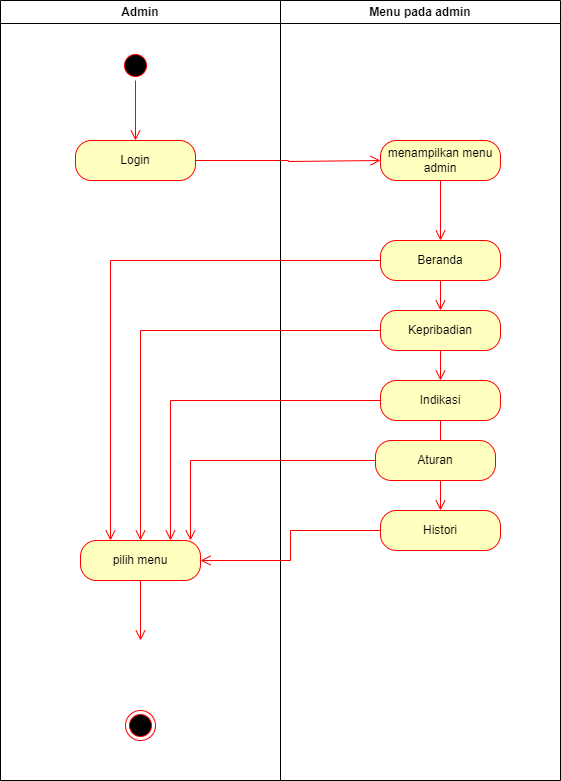

The diagram above was exported from draw.io. Its source (the exported page's mxGraphModel, read from the mxfile embedded in the PNG):
<mxGraphModel dx="592" dy="484" grid="1" gridSize="10" guides="1" tooltips="1" connect="1" arrows="1" fold="1" page="1" pageScale="1" pageWidth="1169" pageHeight="826" background="none" math="0" shadow="0">
  <root>
    <mxCell id="0" />
    <mxCell id="1" parent="0" />
    <mxCell id="2" value="Admin" style="swimlane;whiteSpace=wrap" parent="1" vertex="1">
      <mxGeometry x="150" y="20" width="280" height="780" as="geometry" />
    </mxCell>
    <mxCell id="coWxCeMdqgrI4QlaSuaD-64" value="" style="ellipse;html=1;shape=startState;fillColor=#000000;strokeColor=#ff0000;" parent="2" vertex="1">
      <mxGeometry x="120" y="50" width="30" height="30" as="geometry" />
    </mxCell>
    <mxCell id="coWxCeMdqgrI4QlaSuaD-65" value="" style="edgeStyle=orthogonalEdgeStyle;html=1;verticalAlign=bottom;endArrow=open;endSize=8;strokeColor=#ff0000;rounded=0;" parent="2" source="coWxCeMdqgrI4QlaSuaD-64" edge="1">
      <mxGeometry relative="1" as="geometry">
        <mxPoint x="135" y="140" as="targetPoint" />
      </mxGeometry>
    </mxCell>
    <mxCell id="coWxCeMdqgrI4QlaSuaD-66" value="Login" style="rounded=1;whiteSpace=wrap;html=1;arcSize=40;fontColor=#000000;fillColor=#ffffc0;strokeColor=#ff0000;" parent="2" vertex="1">
      <mxGeometry x="75" y="140" width="120" height="40" as="geometry" />
    </mxCell>
    <mxCell id="coWxCeMdqgrI4QlaSuaD-67" value="" style="edgeStyle=orthogonalEdgeStyle;html=1;verticalAlign=bottom;endArrow=open;endSize=8;strokeColor=#ff0000;rounded=0;" parent="2" source="coWxCeMdqgrI4QlaSuaD-66" edge="1">
      <mxGeometry relative="1" as="geometry">
        <mxPoint x="380" y="160" as="targetPoint" />
        <Array as="points">
          <mxPoint x="288" y="160" />
          <mxPoint x="288" y="161" />
        </Array>
      </mxGeometry>
    </mxCell>
    <mxCell id="coWxCeMdqgrI4QlaSuaD-113" value="pilih menu" style="rounded=1;whiteSpace=wrap;html=1;arcSize=40;fontColor=#000000;fillColor=#ffffc0;strokeColor=#ff0000;" parent="2" vertex="1">
      <mxGeometry x="80" y="540" width="120" height="40" as="geometry" />
    </mxCell>
    <mxCell id="coWxCeMdqgrI4QlaSuaD-114" value="" style="edgeStyle=orthogonalEdgeStyle;html=1;verticalAlign=bottom;endArrow=open;endSize=8;strokeColor=#ff0000;rounded=0;" parent="2" source="coWxCeMdqgrI4QlaSuaD-113" edge="1">
      <mxGeometry relative="1" as="geometry">
        <mxPoint x="140" y="640" as="targetPoint" />
      </mxGeometry>
    </mxCell>
    <mxCell id="coWxCeMdqgrI4QlaSuaD-109" value="" style="ellipse;html=1;shape=endState;fillColor=#000000;strokeColor=#ff0000;" parent="2" vertex="1">
      <mxGeometry x="125" y="710" width="30" height="30" as="geometry" />
    </mxCell>
    <mxCell id="3" value="Menu pada admin" style="swimlane;whiteSpace=wrap;startSize=23;" parent="1" vertex="1">
      <mxGeometry x="430" y="20" width="280" height="780" as="geometry" />
    </mxCell>
    <mxCell id="coWxCeMdqgrI4QlaSuaD-70" value="menampilkan menu admin" style="rounded=1;whiteSpace=wrap;html=1;arcSize=40;fontColor=#000000;fillColor=#ffffc0;strokeColor=#ff0000;" parent="3" vertex="1">
      <mxGeometry x="100" y="140" width="120" height="40" as="geometry" />
    </mxCell>
    <mxCell id="coWxCeMdqgrI4QlaSuaD-71" value="" style="edgeStyle=orthogonalEdgeStyle;html=1;verticalAlign=bottom;endArrow=open;endSize=8;strokeColor=#ff0000;rounded=0;" parent="3" source="coWxCeMdqgrI4QlaSuaD-70" edge="1">
      <mxGeometry relative="1" as="geometry">
        <mxPoint x="160" y="240" as="targetPoint" />
      </mxGeometry>
    </mxCell>
    <mxCell id="coWxCeMdqgrI4QlaSuaD-99" value="Beranda" style="rounded=1;whiteSpace=wrap;html=1;arcSize=40;fontColor=#000000;fillColor=#ffffc0;strokeColor=#ff0000;" parent="3" vertex="1">
      <mxGeometry x="100" y="240" width="120" height="40" as="geometry" />
    </mxCell>
    <mxCell id="coWxCeMdqgrI4QlaSuaD-102" value="Kepribadian" style="rounded=1;whiteSpace=wrap;html=1;arcSize=40;fontColor=#000000;fillColor=#ffffc0;strokeColor=#ff0000;" parent="3" vertex="1">
      <mxGeometry x="100" y="310" width="120" height="40" as="geometry" />
    </mxCell>
    <mxCell id="coWxCeMdqgrI4QlaSuaD-103" value="" style="edgeStyle=orthogonalEdgeStyle;html=1;verticalAlign=bottom;endArrow=open;endSize=8;strokeColor=#ff0000;rounded=0;entryX=0.5;entryY=0;entryDx=0;entryDy=0;" parent="3" source="coWxCeMdqgrI4QlaSuaD-102" edge="1" target="coWxCeMdqgrI4QlaSuaD-105">
      <mxGeometry relative="1" as="geometry">
        <mxPoint x="160" y="443" as="targetPoint" />
      </mxGeometry>
    </mxCell>
    <mxCell id="coWxCeMdqgrI4QlaSuaD-104" value="" style="edgeStyle=orthogonalEdgeStyle;html=1;verticalAlign=bottom;endArrow=open;endSize=8;strokeColor=#ff0000;rounded=0;exitX=0.5;exitY=1;exitDx=0;exitDy=0;entryX=0.5;entryY=0;entryDx=0;entryDy=0;" parent="3" source="coWxCeMdqgrI4QlaSuaD-99" target="coWxCeMdqgrI4QlaSuaD-102" edge="1">
      <mxGeometry relative="1" as="geometry">
        <mxPoint x="170" y="453" as="targetPoint" />
        <mxPoint x="170" y="393" as="sourcePoint" />
      </mxGeometry>
    </mxCell>
    <mxCell id="coWxCeMdqgrI4QlaSuaD-105" value="Indikasi" style="rounded=1;whiteSpace=wrap;html=1;arcSize=40;fontColor=#000000;fillColor=#ffffc0;strokeColor=#ff0000;" parent="3" vertex="1">
      <mxGeometry x="100" y="380" width="120" height="40" as="geometry" />
    </mxCell>
    <mxCell id="coWxCeMdqgrI4QlaSuaD-106" value="" style="edgeStyle=orthogonalEdgeStyle;html=1;verticalAlign=bottom;endArrow=open;endSize=8;strokeColor=#ff0000;rounded=0;exitX=0.5;exitY=1;exitDx=0;exitDy=0;" parent="3" source="coWxCeMdqgrI4QlaSuaD-105" edge="1">
      <mxGeometry relative="1" as="geometry">
        <mxPoint x="160" y="510" as="targetPoint" />
        <Array as="points">
          <mxPoint x="160" y="470" />
          <mxPoint x="160" y="470" />
        </Array>
      </mxGeometry>
    </mxCell>
    <mxCell id="coWxCeMdqgrI4QlaSuaD-107" value="Aturan" style="rounded=1;whiteSpace=wrap;html=1;arcSize=40;fontColor=#000000;fillColor=#ffffc0;strokeColor=#ff0000;" parent="3" vertex="1">
      <mxGeometry x="95" y="440" width="120" height="40" as="geometry" />
    </mxCell>
    <mxCell id="4" value="Histori" style="rounded=1;whiteSpace=wrap;html=1;arcSize=40;fontColor=#000000;fillColor=#ffffc0;strokeColor=#ff0000;" vertex="1" parent="3">
      <mxGeometry x="100" y="510" width="120" height="40" as="geometry" />
    </mxCell>
    <mxCell id="coWxCeMdqgrI4QlaSuaD-108" value="" style="edgeStyle=orthogonalEdgeStyle;html=1;verticalAlign=bottom;endArrow=open;endSize=8;strokeColor=#ff0000;rounded=0;" parent="1" source="coWxCeMdqgrI4QlaSuaD-107" edge="1">
      <mxGeometry relative="1" as="geometry">
        <mxPoint x="340" y="560" as="targetPoint" />
        <Array as="points">
          <mxPoint x="340" y="480" />
        </Array>
      </mxGeometry>
    </mxCell>
    <mxCell id="coWxCeMdqgrI4QlaSuaD-116" value="" style="edgeStyle=orthogonalEdgeStyle;html=1;verticalAlign=bottom;endArrow=open;endSize=8;strokeColor=#ff0000;rounded=0;entryX=0.75;entryY=0;entryDx=0;entryDy=0;exitX=0;exitY=0.5;exitDx=0;exitDy=0;" parent="1" source="coWxCeMdqgrI4QlaSuaD-105" target="coWxCeMdqgrI4QlaSuaD-113" edge="1">
      <mxGeometry relative="1" as="geometry">
        <mxPoint x="285" y="540" as="targetPoint" />
        <mxPoint x="285.0666666666666" y="470" as="sourcePoint" />
      </mxGeometry>
    </mxCell>
    <mxCell id="coWxCeMdqgrI4QlaSuaD-117" value="" style="edgeStyle=orthogonalEdgeStyle;html=1;verticalAlign=bottom;endArrow=open;endSize=8;strokeColor=#ff0000;rounded=0;entryX=0.5;entryY=0;entryDx=0;entryDy=0;exitX=0;exitY=0.5;exitDx=0;exitDy=0;" parent="1" source="coWxCeMdqgrI4QlaSuaD-102" target="coWxCeMdqgrI4QlaSuaD-113" edge="1">
      <mxGeometry relative="1" as="geometry">
        <mxPoint x="260" y="560" as="targetPoint" />
        <mxPoint x="500" y="480" as="sourcePoint" />
      </mxGeometry>
    </mxCell>
    <mxCell id="coWxCeMdqgrI4QlaSuaD-118" value="" style="edgeStyle=orthogonalEdgeStyle;html=1;verticalAlign=bottom;endArrow=open;endSize=8;strokeColor=#ff0000;rounded=0;entryX=0.25;entryY=0;entryDx=0;entryDy=0;exitX=0;exitY=0.5;exitDx=0;exitDy=0;" parent="1" source="coWxCeMdqgrI4QlaSuaD-99" target="coWxCeMdqgrI4QlaSuaD-113" edge="1">
      <mxGeometry relative="1" as="geometry">
        <mxPoint x="230" y="447" as="targetPoint" />
        <mxPoint x="500" y="270" as="sourcePoint" />
      </mxGeometry>
    </mxCell>
    <mxCell id="5" value="" style="edgeStyle=orthogonalEdgeStyle;html=1;verticalAlign=bottom;endArrow=open;endSize=8;strokeColor=#ff0000;rounded=0;exitX=0;exitY=0.5;exitDx=0;exitDy=0;entryX=1;entryY=0.5;entryDx=0;entryDy=0;" edge="1" parent="1" source="4" target="coWxCeMdqgrI4QlaSuaD-113">
      <mxGeometry relative="1" as="geometry">
        <mxPoint x="390" y="580" as="targetPoint" />
        <mxPoint x="535" y="490" as="sourcePoint" />
        <Array as="points">
          <mxPoint x="440" y="550" />
          <mxPoint x="440" y="580" />
        </Array>
      </mxGeometry>
    </mxCell>
  </root>
</mxGraphModel>